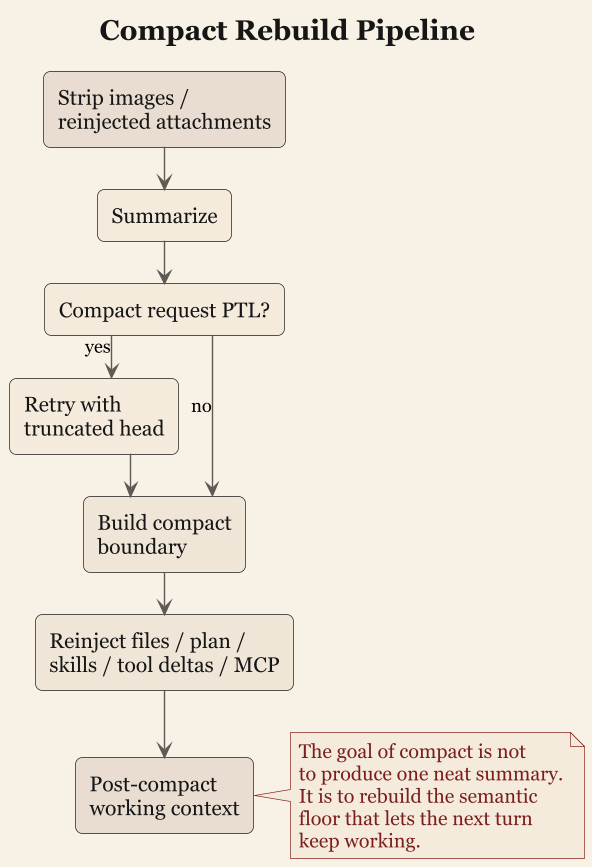

The diagram above was rendered by PlantUML. Its source (embedded in the PNG):
@startuml
title Compact Rebuild Pipeline

skinparam backgroundColor #F7F1E6
skinparam linetype ortho
skinparam packageStyle rectangle
skinparam shadowing false
skinparam dpi 135
skinparam ranksep 30
skinparam nodesep 26
skinparam defaultFontName Georgia
skinparam defaultFontSize 15
skinparam TitleFontSize 20
skinparam NoteFontSize 14
skinparam ArrowFontSize 13
skinparam TitleFontColor #161616
skinparam ArrowColor #5E5A53
skinparam RectangleBorderColor #1D1D1D
skinparam RectangleBackgroundColor #F2E9D9
skinparam RectangleFontColor #161616
skinparam RectangleRoundCorner 10
skinparam note {
  BackgroundColor #F5EBDD
  BorderColor #8C2721
  FontColor #7B1E1E
}

top to bottom direction

rectangle "Strip images /\nreinjected attachments" as strip #E8DDD0
rectangle "Summarize" as summarize #F2E9D9
rectangle "Compact request PTL?" as ptl #F5EBDD
rectangle "Retry with\ntruncated head" as retry #F5EBDD
rectangle "Build compact\nboundary" as boundary #EFE6D8
rectangle "Reinject files / plan /\nskills / tool deltas / MCP" as reinject #EFE6D8
rectangle "Post-compact\nworking context" as post #E8DDD0

strip --> summarize
summarize --> ptl
ptl --> retry : yes
ptl --> boundary : no
retry --> boundary
boundary --> reinject
reinject --> post

note right of post
The goal of compact is not
to produce one neat summary.
It is to rebuild the semantic
floor that lets the next turn
keep working.
end note

@enduml